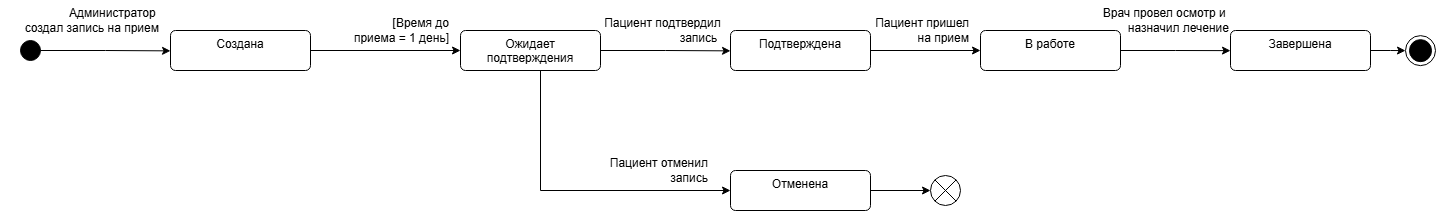

The diagram above was exported from draw.io. Its source (the exported page's mxGraphModel, read from the mxfile embedded in the PNG):
<mxGraphModel dx="2496" dy="1900" grid="1" gridSize="10" guides="1" tooltips="1" connect="1" arrows="1" fold="1" page="1" pageScale="1" pageWidth="827" pageHeight="1169" math="0" shadow="0">
  <root>
    <mxCell id="0" />
    <mxCell id="1" parent="0" />
    <mxCell id="SOIEIjDjXPbtaPb5jHWi-2" edge="1" parent="1" source="SOIEIjDjXPbtaPb5jHWi-1" style="edgeStyle=orthogonalEdgeStyle;rounded=0;orthogonalLoop=1;jettySize=auto;html=1;exitX=1;exitY=0.5;exitDx=0;exitDy=0;">
      <mxGeometry relative="1" as="geometry">
        <mxPoint x="80" y="-1059.6315789473683" as="targetPoint" />
      </mxGeometry>
    </mxCell>
    <mxCell id="SOIEIjDjXPbtaPb5jHWi-1" parent="1" style="ellipse;fillColor=strokeColor;html=1;" value="" vertex="1">
      <mxGeometry height="20" width="20" x="-70" y="-1070" as="geometry" />
    </mxCell>
    <mxCell id="SOIEIjDjXPbtaPb5jHWi-4" edge="1" parent="1" source="SOIEIjDjXPbtaPb5jHWi-3" style="edgeStyle=orthogonalEdgeStyle;rounded=0;orthogonalLoop=1;jettySize=auto;html=1;exitX=1;exitY=0.5;exitDx=0;exitDy=0;">
      <mxGeometry relative="1" as="geometry">
        <mxPoint x="370" y="-1060" as="targetPoint" />
      </mxGeometry>
    </mxCell>
    <mxCell id="SOIEIjDjXPbtaPb5jHWi-3" parent="1" style="html=1;align=center;verticalAlign=top;rounded=1;absoluteArcSize=1;arcSize=10;dashed=0;whiteSpace=wrap;" value="&lt;div&gt;&lt;span style=&quot;background-color: transparent; color: light-dark(rgb(0, 0, 0), rgb(255, 255, 255));&quot;&gt;Создана&lt;/span&gt;&lt;/div&gt;" vertex="1">
      <mxGeometry height="40" width="140" x="80" y="-1080" as="geometry" />
    </mxCell>
    <mxCell id="SOIEIjDjXPbtaPb5jHWi-5" parent="1" style="text;html=1;align=right;verticalAlign=middle;resizable=0;points=[];autosize=1;strokeColor=none;fillColor=none;" value="[Время до&lt;div&gt;&lt;span style=&quot;background-color: transparent; color: light-dark(rgb(0, 0, 0), rgb(255, 255, 255));&quot;&gt;приема&lt;/span&gt;&lt;span style=&quot;background-color: transparent; color: light-dark(rgb(0, 0, 0), rgb(255, 255, 255));&quot;&gt;&amp;nbsp;=&amp;nbsp;&lt;/span&gt;&lt;span style=&quot;background-color: transparent; color: light-dark(rgb(0, 0, 0), rgb(255, 255, 255));&quot;&gt;1 день]&lt;/span&gt;&lt;/div&gt;" vertex="1">
      <mxGeometry height="40" width="120" x="240" y="-1100" as="geometry" />
    </mxCell>
    <mxCell id="SOIEIjDjXPbtaPb5jHWi-13" edge="1" parent="1" source="SOIEIjDjXPbtaPb5jHWi-12" style="edgeStyle=orthogonalEdgeStyle;rounded=0;orthogonalLoop=1;jettySize=auto;html=1;exitX=1;exitY=0.5;exitDx=0;exitDy=0;">
      <mxGeometry relative="1" as="geometry">
        <mxPoint x="640" y="-1059.6315789473683" as="targetPoint" />
      </mxGeometry>
    </mxCell>
    <mxCell id="nqKc-k0hn74ghuGGj5iP-5" edge="1" parent="1" style="edgeStyle=elbowEdgeStyle;rounded=0;orthogonalLoop=1;jettySize=auto;html=1;exitX=0.5;exitY=1;exitDx=0;exitDy=0;">
      <mxGeometry relative="1" as="geometry">
        <Array as="points">
          <mxPoint x="450" y="-920" />
        </Array>
        <mxPoint x="450" y="-1060" as="sourcePoint" />
        <mxPoint x="640" y="-920" as="targetPoint" />
      </mxGeometry>
    </mxCell>
    <mxCell id="SOIEIjDjXPbtaPb5jHWi-12" parent="1" style="html=1;align=center;verticalAlign=top;rounded=1;absoluteArcSize=1;arcSize=10;dashed=0;whiteSpace=wrap;" value="Ожидает подтверждения" vertex="1">
      <mxGeometry height="40" width="140" x="370" y="-1080" as="geometry" />
    </mxCell>
    <mxCell id="SOIEIjDjXPbtaPb5jHWi-21" edge="1" parent="1" source="SOIEIjDjXPbtaPb5jHWi-14" style="edgeStyle=orthogonalEdgeStyle;rounded=0;orthogonalLoop=1;jettySize=auto;html=1;exitX=1;exitY=0.5;exitDx=0;exitDy=0;entryX=0;entryY=0.5;entryDx=0;entryDy=0;" target="SOIEIjDjXPbtaPb5jHWi-22">
      <mxGeometry relative="1" as="geometry">
        <mxPoint x="860" y="-1060" as="targetPoint" />
      </mxGeometry>
    </mxCell>
    <mxCell id="SOIEIjDjXPbtaPb5jHWi-14" parent="1" style="html=1;align=center;verticalAlign=top;rounded=1;absoluteArcSize=1;arcSize=10;dashed=0;whiteSpace=wrap;" value="Подтверждена" vertex="1">
      <mxGeometry height="40" width="140" x="640" y="-1080" as="geometry" />
    </mxCell>
    <mxCell id="SOIEIjDjXPbtaPb5jHWi-19" edge="1" parent="1" source="SOIEIjDjXPbtaPb5jHWi-16" style="edgeStyle=orthogonalEdgeStyle;rounded=0;orthogonalLoop=1;jettySize=auto;html=1;exitX=1;exitY=0.5;exitDx=0;exitDy=0;" target="SOIEIjDjXPbtaPb5jHWi-20">
      <mxGeometry relative="1" as="geometry">
        <mxPoint x="830" y="-959.8695652173913" as="targetPoint" />
      </mxGeometry>
    </mxCell>
    <mxCell id="SOIEIjDjXPbtaPb5jHWi-16" parent="1" style="html=1;align=center;verticalAlign=top;rounded=1;absoluteArcSize=1;arcSize=10;dashed=0;whiteSpace=wrap;" value="Отменена" vertex="1">
      <mxGeometry height="40" width="140" x="640" y="-940" as="geometry" />
    </mxCell>
    <mxCell id="SOIEIjDjXPbtaPb5jHWi-17" parent="1" style="text;html=1;align=right;verticalAlign=middle;resizable=0;points=[];autosize=1;strokeColor=none;fillColor=none;" value="Пациент&amp;nbsp;&lt;span style=&quot;background-color: transparent; color: light-dark(rgb(0, 0, 0), rgb(255, 255, 255));&quot;&gt;подтвердил&amp;nbsp;&lt;/span&gt;&lt;div&gt;&lt;span style=&quot;background-color: transparent; color: light-dark(rgb(0, 0, 0), rgb(255, 255, 255));&quot;&gt;запись&amp;nbsp;&lt;/span&gt;&lt;span style=&quot;background-color: transparent; color: light-dark(rgb(0, 0, 0), rgb(255, 255, 255));&quot;&gt;&amp;nbsp;&lt;/span&gt;&lt;/div&gt;" vertex="1">
      <mxGeometry height="40" width="140" x="495" y="-1100" as="geometry" />
    </mxCell>
    <mxCell id="SOIEIjDjXPbtaPb5jHWi-18" parent="1" style="text;html=1;align=right;verticalAlign=middle;resizable=0;points=[];autosize=1;strokeColor=none;fillColor=none;" value="&lt;span style=&quot;color: rgba(0, 0, 0, 0); font-family: monospace; font-size: 0px; text-align: start;&quot;&gt;%3CmxGraphModel%3E%3Croot%3E%3CmxCell%20id%3D%220%22%2F%3E%3CmxCell%20id%3D%221%22%20parent%3D%220%22%2F%3E%3CmxCell%20id%3D%222%22%20value%3D%22%D0%9F%D0%B0%D1%86%D0%B8%D0%B5%D0%BD%D1%82%26amp%3Bnbsp%3B%26lt%3Bspan%20style%3D%26quot%3Bbackground-color%3A%20transparent%3B%20color%3A%20light-dark(rgb(0%2C%200%2C%200)%2C%20rgb(255%2C%20255%2C%20255))%3B%26quot%3B%26gt%3B%D0%BF%D0%BE%D0%B4%D1%82%D0%B2%D0%B5%D1%80%D0%B4%D0%B8%D0%BB%26amp%3Bnbsp%3B%26lt%3B%2Fspan%26gt%3B%26lt%3Bdiv%26gt%3B%26lt%3Bspan%20style%3D%26quot%3Bbackground-color%3A%20transparent%3B%20color%3A%20light-dark(rgb(0%2C%200%2C%200)%2C%20rgb(255%2C%20255%2C%20255))%3B%26quot%3B%26gt%3B%D0%B7%D0%B0%D0%BF%D0%B8%D1%81%D1%8C%20%D0%BF%D0%BE%20%D0%B7%D0%B2%D0%BE%D0%BD%D0%BA%D1%83%26amp%3Bnbsp%3B%26lt%3B%2Fspan%26gt%3B%26lt%3B%2Fdiv%26gt%3B%26lt%3Bdiv%26gt%3B%26lt%3Bspan%20style%3D%26quot%3Bbackground-color%3A%20transparent%3B%20color%3A%20light-dark(rgb(0%2C%200%2C%200)%2C%20rgb(255%2C%20255%2C%20255))%3B%26quot%3B%26gt%3B%D0%BE%D1%82%20%D0%B0%D0%B4%D0%BC%D0%B8%D0%BD%D0%B8%D1%81%D1%82%D1%80%D0%B0%D1%82%D0%BE%D1%80%D0%B0%26lt%3B%2Fspan%26gt%3B%26lt%3B%2Fdiv%26gt%3B%26lt%3Bdiv%26gt%3B%26lt%3Bspan%20style%3D%26quot%3Bbackground-color%3A%20transparent%3B%20color%3A%20light-dark(rgb(0%2C%200%2C%200)%2C%20rgb(255%2C%20255%2C%20255))%3B%26quot%3B%26gt%3B%26amp%3Bnbsp%3B%D0%B7%D0%B0%20%D0%B4%D0%B5%D0%BD%D1%8C%20%D0%B4%D0%BE%20%D0%BF%D1%80%D0%B8%D0%B5%D0%BC%D0%B0%26amp%3Bnbsp%3B%26lt%3B%2Fspan%26gt%3B%26lt%3B%2Fdiv%26gt%3B%22%20style%3D%22text%3Bhtml%3D1%3Balign%3Dright%3BverticalAlign%3Dmiddle%3Bresizable%3D0%3Bpoints%3D%5B%5D%3Bautosize%3D1%3BstrokeColor%3Dnone%3BfillColor%3Dnone%3B%22%20vertex%3D%221%22%20parent%3D%221%22%3E%3CmxGeometry%20x%3D%22500%22%20y%3D%22-1125%22%20width%3D%22140%22%20height%3D%2270%22%20as%3D%22geometry%22%2F%3E%3C%2FmxCell%3E%3C%2Froot%3E%3C%2FmxGraphModel%3E&lt;/span&gt;&lt;span style=&quot;color: rgba(0, 0, 0, 0); font-family: monospace; font-size: 0px; text-align: start;&quot;&gt;%3CmxGraphModel%3E%3Croot%3E%3CmxCell%20id%3D%220%22%2F%3E%3CmxCell%20id%3D%221%22%20parent%3D%220%22%2F%3E%3CmxCell%20id%3D%222%22%20value%3D%22%D0%9F%D0%B0%D1%86%D0%B8%D0%B5%D0%BD%D1%82%26amp%3Bnbsp%3B%26lt%3Bspan%20style%3D%26quot%3Bbackground-color%3A%20transparent%3B%20color%3A%20light-dark(rgb(0%2C%200%2C%200)%2C%20rgb(255%2C%20255%2C%20255))%3B%26quot%3B%26gt%3B%D0%BF%D0%BE%D0%B4%D1%82%D0%B2%D0%B5%D1%80%D0%B4%D0%B8%D0%BB%26amp%3Bnbsp%3B%26lt%3B%2Fspan%26gt%3B%26lt%3Bdiv%26gt%3B%26lt%3Bspan%20style%3D%26quot%3Bbackground-color%3A%20transparent%3B%20color%3A%20light-dark(rgb(0%2C%200%2C%200)%2C%20rgb(255%2C%20255%2C%20255))%3B%26quot%3B%26gt%3B%D0%B7%D0%B0%D0%BF%D0%B8%D1%81%D1%8C%20%D0%BF%D0%BE%20%D0%B7%D0%B2%D0%BE%D0%BD%D0%BA%D1%83%26amp%3Bnbsp%3B%26lt%3B%2Fspan%26gt%3B%26lt%3B%2Fdiv%26gt%3B%26lt%3Bdiv%26gt%3B%26lt%3Bspan%20style%3D%26quot%3Bbackground-color%3A%20transparent%3B%20color%3A%20light-dark(rgb(0%2C%200%2C%200)%2C%20rgb(255%2C%20255%2C%20255))%3B%26quot%3B%26gt%3B%D0%BE%D1%82%20%D0%B0%D0%B4%D0%BC%D0%B8%D0%BD%D0%B8%D1%81%D1%82%D1%80%D0%B0%D1%82%D0%BE%D1%80%D0%B0%26lt%3B%2Fspan%26gt%3B%26lt%3B%2Fdiv%26gt%3B%26lt%3Bdiv%26gt%3B%26lt%3Bspan%20style%3D%26quot%3Bbackground-color%3A%20transparent%3B%20color%3A%20light-dark(rgb(0%2C%200%2C%200)%2C%20rgb(255%2C%20255%2C%20255))%3B%26quot%3B%26gt%3B%26amp%3Bnbsp%3B%D0%B7%D0%B0%20%D0%B4%D0%B5%D0%BD%D1%8C%20%D0%B4%D0%BE%20%D0%BF%D1%80%D0%B8%D0%B5%D0%BC%D0%B0%26amp%3Bnbsp%3B%26lt%3B%2Fspan%26gt%3B%26lt%3B%2Fdiv%26gt%3B%22%20style%3D%22text%3Bhtml%3D1%3Balign%3Dright%3BverticalAlign%3Dmiddle%3Bresizable%3D0%3Bpoints%3D%5B%5D%3Bautosize%3D1%3BstrokeColor%3Dnone%3BfillColor%3Dnone%3B%22%20vertex%3D%221%22%20parent%3D%221%22%3E%3CmxGeometry%20x%3D%22500%22%20y%3D%22-1125%22%20width%3D%22140%22%20height%3D%2270%22%20as%3D%22geometry%22%2F%3E%3C%2FmxCell%3E%3C%2Froot%3E%3C%2FmxGraphModel%3E&lt;/span&gt;" vertex="1">
      <mxGeometry height="30" width="20" x="610" y="-955" as="geometry" />
    </mxCell>
    <mxCell id="SOIEIjDjXPbtaPb5jHWi-20" parent="1" style="shape=sumEllipse;perimeter=ellipsePerimeter;html=1;backgroundOutline=1;" value="" vertex="1">
      <mxGeometry height="30" width="30" x="840" y="-934.9995652173913" as="geometry" />
    </mxCell>
    <mxCell id="SOIEIjDjXPbtaPb5jHWi-25" edge="1" parent="1" source="SOIEIjDjXPbtaPb5jHWi-22" style="edgeStyle=orthogonalEdgeStyle;rounded=0;orthogonalLoop=1;jettySize=auto;html=1;exitX=1;exitY=0.5;exitDx=0;exitDy=0;">
      <mxGeometry relative="1" as="geometry">
        <mxPoint x="1140" y="-1059.8695652173913" as="targetPoint" />
      </mxGeometry>
    </mxCell>
    <mxCell id="SOIEIjDjXPbtaPb5jHWi-22" parent="1" style="html=1;align=center;verticalAlign=top;rounded=1;absoluteArcSize=1;arcSize=10;dashed=0;whiteSpace=wrap;" value="В работе" vertex="1">
      <mxGeometry height="40" width="140" x="890" y="-1080" as="geometry" />
    </mxCell>
    <mxCell id="SOIEIjDjXPbtaPb5jHWi-23" parent="1" style="text;html=1;align=right;verticalAlign=middle;resizable=0;points=[];autosize=1;strokeColor=none;fillColor=none;" value="Пациент пришел&lt;div&gt;&amp;nbsp;на прием&lt;/div&gt;" vertex="1">
      <mxGeometry height="40" width="120" x="760" y="-1100" as="geometry" />
    </mxCell>
    <mxCell id="nqKc-k0hn74ghuGGj5iP-1" edge="1" parent="1" source="SOIEIjDjXPbtaPb5jHWi-26" style="edgeStyle=orthogonalEdgeStyle;rounded=0;orthogonalLoop=1;jettySize=auto;html=1;exitX=1;exitY=0.5;exitDx=0;exitDy=0;" target="nqKc-k0hn74ghuGGj5iP-2">
      <mxGeometry relative="1" as="geometry">
        <mxPoint x="1330" y="-1059.8695652173913" as="targetPoint" />
      </mxGeometry>
    </mxCell>
    <mxCell id="SOIEIjDjXPbtaPb5jHWi-26" parent="1" style="html=1;align=center;verticalAlign=top;rounded=1;absoluteArcSize=1;arcSize=10;dashed=0;whiteSpace=wrap;" value="Завершена" vertex="1">
      <mxGeometry height="40" width="140" x="1140" y="-1080" as="geometry" />
    </mxCell>
    <mxCell id="SOIEIjDjXPbtaPb5jHWi-27" parent="1" style="text;html=1;align=right;verticalAlign=middle;resizable=0;points=[];autosize=1;strokeColor=none;fillColor=none;" value="Врач провел осмотр&lt;span style=&quot;background-color: transparent; color: light-dark(rgb(0, 0, 0), rgb(255, 255, 255));&quot;&gt;&amp;nbsp;и&amp;nbsp;&lt;/span&gt;&lt;div&gt;назначил лечение&lt;/div&gt;" vertex="1">
      <mxGeometry height="40" width="150" x="990" y="-1110" as="geometry" />
    </mxCell>
    <mxCell id="nqKc-k0hn74ghuGGj5iP-2" parent="1" style="ellipse;html=1;shape=endState;fillColor=strokeColor;" value="" vertex="1">
      <mxGeometry height="30" width="30" x="1315" y="-1074.8695652173913" as="geometry" />
    </mxCell>
    <mxCell id="aVbX4BfBeJX6-lKsxG9S-1" parent="1" style="text;html=1;align=right;verticalAlign=middle;resizable=0;points=[];autosize=1;strokeColor=none;fillColor=none;" value="Администратор&amp;nbsp;&lt;div&gt;создал запись на прием&lt;br&gt;&lt;/div&gt;" vertex="1">
      <mxGeometry height="40" width="160" x="-90" y="-1110" as="geometry" />
    </mxCell>
    <mxCell id="aVbX4BfBeJX6-lKsxG9S-2" parent="1" style="text;html=1;align=center;verticalAlign=middle;resizable=0;points=[];autosize=1;strokeColor=none;fillColor=none;" value="&lt;span style=&quot;color: rgba(0, 0, 0, 0); font-family: monospace; font-size: 0px; text-align: start;&quot;&gt;%3CmxGraphModel%3E%3Croot%3E%3CmxCell%20id%3D%220%22%2F%3E%3CmxCell%20id%3D%221%22%20parent%3D%220%22%2F%3E%3CmxCell%20id%3D%222%22%20value%3D%22%D0%9F%D0%B0%D1%86%D0%B8%D0%B5%D0%BD%D1%82%26amp%3Bnbsp%3B%26lt%3Bspan%20style%3D%26quot%3Bbackground-color%3A%20transparent%3B%20color%3A%20light-dark(rgb(0%2C%200%2C%200)%2C%20rgb(255%2C%20255%2C%20255))%3B%26quot%3B%26gt%3B%D0%BF%D0%BE%D0%B4%D1%82%D0%B2%D0%B5%D1%80%D0%B4%D0%B8%D0%BB%26amp%3Bnbsp%3B%26lt%3B%2Fspan%26gt%3B%26lt%3Bdiv%26gt%3B%26lt%3Bspan%20style%3D%26quot%3Bbackground-color%3A%20transparent%3B%20color%3A%20light-dark(rgb(0%2C%200%2C%200)%2C%20rgb(255%2C%20255%2C%20255))%3B%26quot%3B%26gt%3B%D0%B7%D0%B0%D0%BF%D0%B8%D1%81%D1%8C%20%D0%BF%D0%BE%20%D0%B7%D0%B2%D0%BE%D0%BD%D0%BA%D1%83%26amp%3Bnbsp%3B%26lt%3B%2Fspan%26gt%3B%26lt%3B%2Fdiv%26gt%3B%26lt%3Bdiv%26gt%3B%26lt%3Bspan%20style%3D%26quot%3Bbackground-color%3A%20transparent%3B%20color%3A%20light-dark(rgb(0%2C%200%2C%200)%2C%20rgb(255%2C%20255%2C%20255))%3B%26quot%3B%26gt%3B%D0%BE%D1%82%20%D0%B0%D0%B4%D0%BC%D0%B8%D0%BD%D0%B8%D1%81%D1%82%D1%80%D0%B0%D1%82%D0%BE%D1%80%D0%B0%26lt%3B%2Fspan%26gt%3B%26lt%3B%2Fdiv%26gt%3B%26lt%3Bdiv%26gt%3B%26lt%3Bspan%20style%3D%26quot%3Bbackground-color%3A%20transparent%3B%20color%3A%20light-dark(rgb(0%2C%200%2C%200)%2C%20rgb(255%2C%20255%2C%20255))%3B%26quot%3B%26gt%3B%26amp%3Bnbsp%3B%D0%B7%D0%B0%20%D0%B4%D0%B5%D0%BD%D1%8C%20%D0%B4%D0%BE%20%D0%BF%D1%80%D0%B8%D0%B5%D0%BC%D0%B0%26amp%3Bnbsp%3B%26lt%3B%2Fspan%26gt%3B%26lt%3B%2Fdiv%26gt%3B%22%20style%3D%22text%3Bhtml%3D1%3Balign%3Dright%3BverticalAlign%3Dmiddle%3Bresizable%3D0%3Bpoints%3D%5B%5D%3Bautosize%3D1%3BstrokeColor%3Dnone%3BfillColor%3Dnone%3B%22%20vertex%3D%221%22%20parent%3D%221%22%3E%3CmxGeometry%20x%3D%22500%22%20y%3D%22-1125%22%20width%3D%22140%22%20height%3D%2270%22%20as%3D%22geometry%22%2F%3E%3C%2FmxCell%3E%3C%2Froot%3E%3C%2FmxGraphModel%3E&lt;/span&gt;" vertex="1">
      <mxGeometry height="30" width="20" x="550" y="-982" as="geometry" />
    </mxCell>
    <mxCell id="aVbX4BfBeJX6-lKsxG9S-3" parent="1" style="text;html=1;align=center;verticalAlign=middle;resizable=0;points=[];autosize=1;strokeColor=none;fillColor=none;" value="&lt;span style=&quot;text-align: right;&quot;&gt;Пациент&amp;nbsp;&lt;/span&gt;&lt;span style=&quot;color: light-dark(rgb(0, 0, 0), rgb(255, 255, 255)); text-align: right; background-color: transparent;&quot;&gt;отменил&amp;nbsp;&lt;/span&gt;&lt;div style=&quot;text-align: right;&quot;&gt;&lt;span style=&quot;background-color: transparent; color: light-dark(rgb(0, 0, 0), rgb(255, 255, 255));&quot;&gt;запись&amp;nbsp;&lt;br&gt;&lt;/span&gt;&lt;/div&gt;" vertex="1">
      <mxGeometry height="40" width="130" x="505" y="-960" as="geometry" />
    </mxCell>
  </root>
</mxGraphModel>